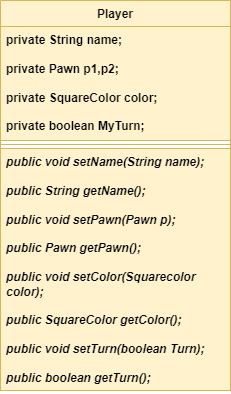

The diagram above was exported from draw.io. Its source (the exported page's mxGraphModel, read from the mxfile embedded in the PNG):
<mxGraphModel dx="1434" dy="758" grid="1" gridSize="10" guides="1" tooltips="1" connect="1" arrows="1" fold="1" page="1" pageScale="1" pageWidth="850" pageHeight="1100" math="0" shadow="0">
  <root>
    <mxCell id="0" />
    <mxCell id="1" parent="0" />
    <mxCell id="kvyVBPy9WYPox5z7P-Vm-1" value="Player" style="swimlane;fontStyle=1;align=center;verticalAlign=top;childLayout=stackLayout;horizontal=1;startSize=26;horizontalStack=0;resizeParent=1;resizeParentMax=0;resizeLast=0;collapsible=1;marginBottom=0;whiteSpace=wrap;html=1;fillColor=#fff2cc;strokeColor=#d6b656;" vertex="1" parent="1">
      <mxGeometry x="340" y="350" width="230" height="390" as="geometry" />
    </mxCell>
    <mxCell id="kvyVBPy9WYPox5z7P-Vm-2" value="private String name;&lt;br&gt;&lt;br&gt;private Pawn p1,p2;&lt;br&gt;&lt;br&gt;private SquareColor color;&lt;br&gt;&lt;br&gt;private boolean MyTurn;" style="text;strokeColor=#d6b656;fillColor=#fff2cc;align=left;verticalAlign=top;spacingLeft=4;spacingRight=4;overflow=hidden;rotatable=0;points=[[0,0.5],[1,0.5]];portConstraint=eastwest;whiteSpace=wrap;html=1;fontStyle=1" vertex="1" parent="kvyVBPy9WYPox5z7P-Vm-1">
      <mxGeometry y="26" width="230" height="114" as="geometry" />
    </mxCell>
    <mxCell id="kvyVBPy9WYPox5z7P-Vm-3" value="" style="line;strokeWidth=1;fillColor=#fff2cc;align=left;verticalAlign=middle;spacingTop=-1;spacingLeft=3;spacingRight=3;rotatable=0;labelPosition=right;points=[];portConstraint=eastwest;strokeColor=#d6b656;" vertex="1" parent="kvyVBPy9WYPox5z7P-Vm-1">
      <mxGeometry y="140" width="230" height="8" as="geometry" />
    </mxCell>
    <mxCell id="kvyVBPy9WYPox5z7P-Vm-4" value="public void setName(String name);&lt;br&gt;&lt;br&gt;public String getName();&lt;br&gt;&lt;br&gt;public void setPawn(Pawn p);&lt;br&gt;&lt;br&gt;public Pawn getPawn();&lt;br&gt;&lt;br&gt;public void setColor(Squarecolor color);&lt;br&gt;&lt;br&gt;public SquareColor getColor();&lt;br&gt;&lt;br&gt;public void setTurn(boolean Turn);&lt;br&gt;&lt;br&gt;public boolean getTurn();" style="text;strokeColor=#d6b656;fillColor=#fff2cc;align=left;verticalAlign=top;spacingLeft=4;spacingRight=4;overflow=hidden;rotatable=0;points=[[0,0.5],[1,0.5]];portConstraint=eastwest;whiteSpace=wrap;html=1;fontStyle=3;labelBackgroundColor=none;labelBorderColor=none;horizontal=1;" vertex="1" parent="kvyVBPy9WYPox5z7P-Vm-1">
      <mxGeometry y="148" width="230" height="242" as="geometry" />
    </mxCell>
  </root>
</mxGraphModel>